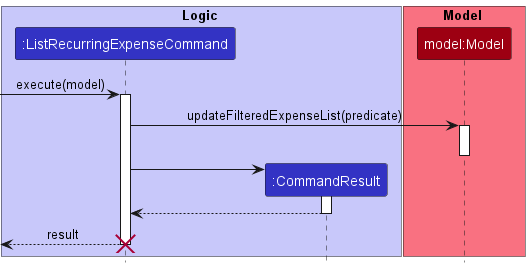

The diagram above was rendered by PlantUML. Its source (embedded in the PNG):
@startuml  ListRecurringExpensesSequenceDiagram
!include ../../style.puml

hide footbox
skinparam MinClassWidth 50
skinparam ParticipantPadding 10
skinparam Shadowing false
skinparam DefaultTextAlignment center
skinparam packageStyle Rectangle

box Logic LOGIC_COLOR_T1
participant ":ListRecurringExpenseCommand" as ListRecurringExpenseCommand LOGIC_COLOR
participant ":CommandResult" as CommandResult LOGIC_COLOR
end box

box Model MODEL_COLOR_T1
participant "model:Model" as Model order 3 MODEL_COLOR
end box

[-> ListRecurringExpenseCommand : execute(model)
activate ListRecurringExpenseCommand
ListRecurringExpenseCommand -> Model : updateFilteredExpenseList(predicate)
activate Model
deactivate Model
create CommandResult
ListRecurringExpenseCommand -> CommandResult

activate CommandResult
CommandResult --> ListRecurringExpenseCommand
deactivate CommandResult
[<--ListRecurringExpenseCommand : result
deactivate ListRecurringExpenseCommand
destroy ListRecurringExpenseCommand
hide footbox
skinparam MinClassWidth 50
skinparam ParticipantPadding 10
skinparam Shadowing false
skinparam DefaultTextAlignment center
skinparam packageStyle Rectangle


@enduml